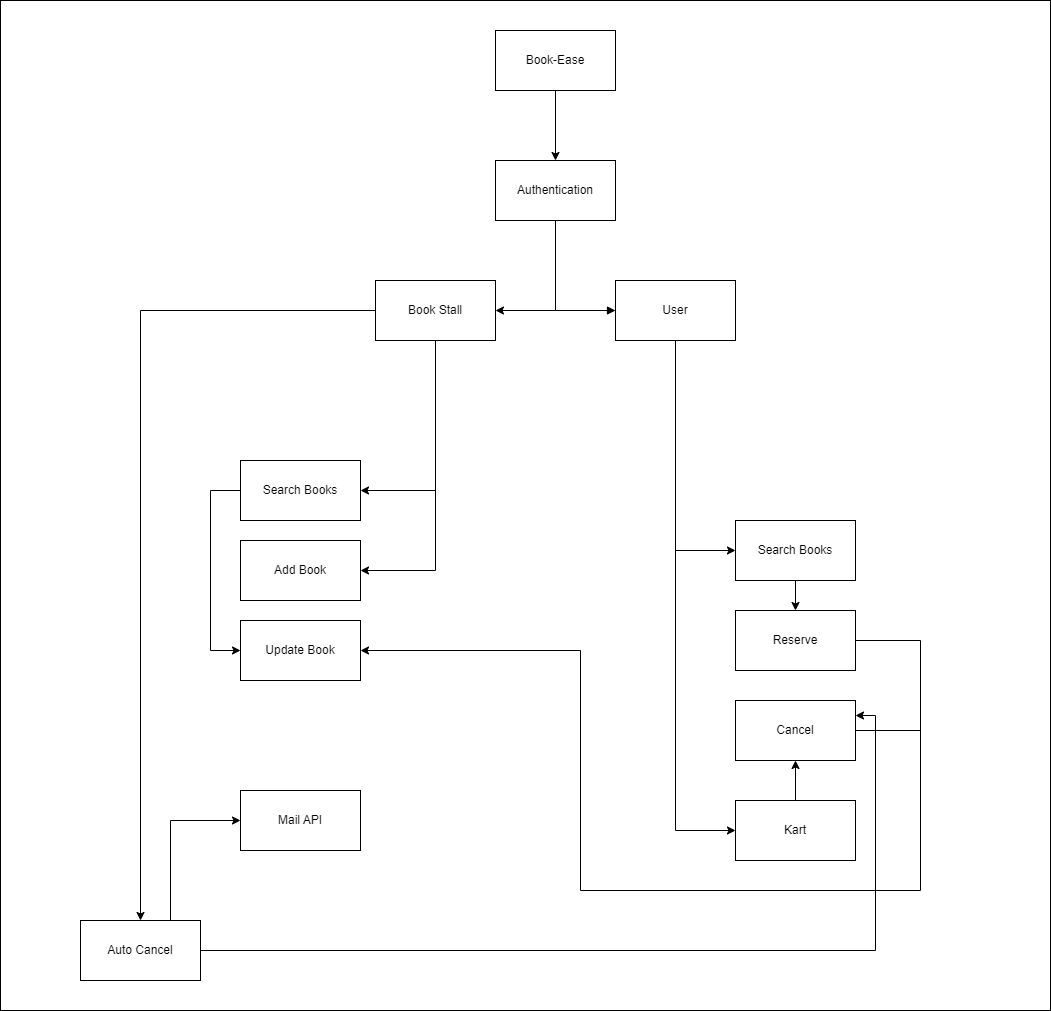

The diagram above was exported from draw.io. Its source (the exported page's mxGraphModel, read from the mxfile embedded in the PNG):
<mxGraphModel dx="2272" dy="758" grid="1" gridSize="10" guides="1" tooltips="1" connect="1" arrows="1" fold="1" page="1" pageScale="1" pageWidth="850" pageHeight="1100" math="0" shadow="0">
  <root>
    <mxCell id="0" />
    <mxCell id="1" parent="0" />
    <mxCell id="VH9fUueDHZVnxJDAZ-MY-51" value="" style="rounded=0;whiteSpace=wrap;html=1;align=left;" vertex="1" parent="1">
      <mxGeometry x="-130" y="10" width="1050" height="1010" as="geometry" />
    </mxCell>
    <mxCell id="VH9fUueDHZVnxJDAZ-MY-14" style="edgeStyle=orthogonalEdgeStyle;rounded=0;orthogonalLoop=1;jettySize=auto;html=1;" edge="1" parent="1" source="VH9fUueDHZVnxJDAZ-MY-10" target="VH9fUueDHZVnxJDAZ-MY-12">
      <mxGeometry relative="1" as="geometry" />
    </mxCell>
    <mxCell id="VH9fUueDHZVnxJDAZ-MY-10" value="Book-Ease" style="rounded=0;whiteSpace=wrap;html=1;" vertex="1" parent="1">
      <mxGeometry x="365" y="40" width="120" height="60" as="geometry" />
    </mxCell>
    <mxCell id="VH9fUueDHZVnxJDAZ-MY-18" style="edgeStyle=orthogonalEdgeStyle;rounded=0;orthogonalLoop=1;jettySize=auto;html=1;entryX=1;entryY=0.5;entryDx=0;entryDy=0;" edge="1" parent="1" source="VH9fUueDHZVnxJDAZ-MY-12" target="VH9fUueDHZVnxJDAZ-MY-16">
      <mxGeometry relative="1" as="geometry">
        <mxPoint x="425" y="330" as="targetPoint" />
        <Array as="points">
          <mxPoint x="425" y="320" />
        </Array>
      </mxGeometry>
    </mxCell>
    <mxCell id="VH9fUueDHZVnxJDAZ-MY-12" value="Authentication" style="rounded=0;whiteSpace=wrap;html=1;" vertex="1" parent="1">
      <mxGeometry x="365" y="170" width="120" height="60" as="geometry" />
    </mxCell>
    <mxCell id="VH9fUueDHZVnxJDAZ-MY-41" style="edgeStyle=orthogonalEdgeStyle;rounded=0;orthogonalLoop=1;jettySize=auto;html=1;entryX=1;entryY=0.5;entryDx=0;entryDy=0;startArrow=none;startFill=0;endArrow=classic;endFill=1;" edge="1" parent="1" source="VH9fUueDHZVnxJDAZ-MY-16" target="VH9fUueDHZVnxJDAZ-MY-37">
      <mxGeometry relative="1" as="geometry">
        <Array as="points">
          <mxPoint x="305" y="500" />
        </Array>
      </mxGeometry>
    </mxCell>
    <mxCell id="VH9fUueDHZVnxJDAZ-MY-42" style="edgeStyle=orthogonalEdgeStyle;rounded=0;orthogonalLoop=1;jettySize=auto;html=1;entryX=1;entryY=0.5;entryDx=0;entryDy=0;startArrow=none;startFill=0;endArrow=classic;endFill=1;" edge="1" parent="1" source="VH9fUueDHZVnxJDAZ-MY-16" target="VH9fUueDHZVnxJDAZ-MY-38">
      <mxGeometry relative="1" as="geometry">
        <Array as="points">
          <mxPoint x="305" y="580" />
        </Array>
      </mxGeometry>
    </mxCell>
    <mxCell id="VH9fUueDHZVnxJDAZ-MY-44" style="edgeStyle=orthogonalEdgeStyle;rounded=0;orthogonalLoop=1;jettySize=auto;html=1;startArrow=none;startFill=0;endArrow=classic;endFill=1;entryX=0.5;entryY=0;entryDx=0;entryDy=0;" edge="1" parent="1" source="VH9fUueDHZVnxJDAZ-MY-16" target="VH9fUueDHZVnxJDAZ-MY-35">
      <mxGeometry relative="1" as="geometry">
        <mxPoint x="40" y="320" as="targetPoint" />
      </mxGeometry>
    </mxCell>
    <mxCell id="VH9fUueDHZVnxJDAZ-MY-16" value="Book Stall" style="rounded=0;whiteSpace=wrap;html=1;" vertex="1" parent="1">
      <mxGeometry x="245" y="290" width="120" height="60" as="geometry" />
    </mxCell>
    <mxCell id="VH9fUueDHZVnxJDAZ-MY-19" style="edgeStyle=orthogonalEdgeStyle;rounded=0;orthogonalLoop=1;jettySize=auto;html=1;startArrow=block;startFill=1;endArrow=none;endFill=0;" edge="1" parent="1" source="VH9fUueDHZVnxJDAZ-MY-17">
      <mxGeometry relative="1" as="geometry">
        <mxPoint x="410" y="320" as="targetPoint" />
      </mxGeometry>
    </mxCell>
    <mxCell id="VH9fUueDHZVnxJDAZ-MY-27" style="edgeStyle=orthogonalEdgeStyle;rounded=0;orthogonalLoop=1;jettySize=auto;html=1;entryX=0;entryY=0.5;entryDx=0;entryDy=0;startArrow=none;startFill=0;endArrow=classic;endFill=1;" edge="1" parent="1" source="VH9fUueDHZVnxJDAZ-MY-17" target="VH9fUueDHZVnxJDAZ-MY-20">
      <mxGeometry relative="1" as="geometry" />
    </mxCell>
    <mxCell id="VH9fUueDHZVnxJDAZ-MY-33" style="edgeStyle=orthogonalEdgeStyle;rounded=0;orthogonalLoop=1;jettySize=auto;html=1;entryX=0;entryY=0.5;entryDx=0;entryDy=0;startArrow=none;startFill=0;endArrow=classic;endFill=1;" edge="1" parent="1" source="VH9fUueDHZVnxJDAZ-MY-17" target="VH9fUueDHZVnxJDAZ-MY-32">
      <mxGeometry relative="1" as="geometry" />
    </mxCell>
    <mxCell id="VH9fUueDHZVnxJDAZ-MY-17" value="User" style="rounded=0;whiteSpace=wrap;html=1;" vertex="1" parent="1">
      <mxGeometry x="485" y="290" width="120" height="60" as="geometry" />
    </mxCell>
    <mxCell id="VH9fUueDHZVnxJDAZ-MY-30" style="edgeStyle=orthogonalEdgeStyle;rounded=0;orthogonalLoop=1;jettySize=auto;html=1;entryX=0.5;entryY=0;entryDx=0;entryDy=0;startArrow=none;startFill=0;endArrow=classic;endFill=1;" edge="1" parent="1" source="VH9fUueDHZVnxJDAZ-MY-20" target="VH9fUueDHZVnxJDAZ-MY-21">
      <mxGeometry relative="1" as="geometry" />
    </mxCell>
    <mxCell id="VH9fUueDHZVnxJDAZ-MY-20" value="Search Books" style="rounded=0;whiteSpace=wrap;html=1;" vertex="1" parent="1">
      <mxGeometry x="605" y="530" width="120" height="60" as="geometry" />
    </mxCell>
    <mxCell id="VH9fUueDHZVnxJDAZ-MY-45" style="edgeStyle=orthogonalEdgeStyle;rounded=0;orthogonalLoop=1;jettySize=auto;html=1;startArrow=none;startFill=0;endArrow=classic;endFill=1;" edge="1" parent="1" source="VH9fUueDHZVnxJDAZ-MY-21" target="VH9fUueDHZVnxJDAZ-MY-39">
      <mxGeometry relative="1" as="geometry">
        <mxPoint x="760" y="930" as="targetPoint" />
        <Array as="points">
          <mxPoint x="790" y="650" />
          <mxPoint x="790" y="900" />
          <mxPoint x="450" y="900" />
          <mxPoint x="450" y="660" />
        </Array>
      </mxGeometry>
    </mxCell>
    <mxCell id="VH9fUueDHZVnxJDAZ-MY-21" value="Reserve" style="rounded=0;whiteSpace=wrap;html=1;" vertex="1" parent="1">
      <mxGeometry x="605" y="620" width="120" height="60" as="geometry" />
    </mxCell>
    <mxCell id="VH9fUueDHZVnxJDAZ-MY-47" style="edgeStyle=orthogonalEdgeStyle;rounded=0;orthogonalLoop=1;jettySize=auto;html=1;startArrow=none;startFill=0;endArrow=none;endFill=0;elbow=vertical;" edge="1" parent="1" source="VH9fUueDHZVnxJDAZ-MY-22">
      <mxGeometry relative="1" as="geometry">
        <mxPoint x="790" y="740" as="targetPoint" />
      </mxGeometry>
    </mxCell>
    <mxCell id="VH9fUueDHZVnxJDAZ-MY-22" value="Cancel" style="rounded=0;whiteSpace=wrap;html=1;" vertex="1" parent="1">
      <mxGeometry x="605" y="710" width="120" height="60" as="geometry" />
    </mxCell>
    <mxCell id="VH9fUueDHZVnxJDAZ-MY-34" style="edgeStyle=orthogonalEdgeStyle;rounded=0;orthogonalLoop=1;jettySize=auto;html=1;entryX=0.5;entryY=1;entryDx=0;entryDy=0;startArrow=none;startFill=0;endArrow=classic;endFill=1;" edge="1" parent="1" source="VH9fUueDHZVnxJDAZ-MY-32" target="VH9fUueDHZVnxJDAZ-MY-22">
      <mxGeometry relative="1" as="geometry" />
    </mxCell>
    <mxCell id="VH9fUueDHZVnxJDAZ-MY-32" value="Kart" style="rounded=0;whiteSpace=wrap;html=1;" vertex="1" parent="1">
      <mxGeometry x="605" y="810" width="120" height="60" as="geometry" />
    </mxCell>
    <mxCell id="VH9fUueDHZVnxJDAZ-MY-48" style="edgeStyle=orthogonalEdgeStyle;rounded=0;orthogonalLoop=1;jettySize=auto;html=1;entryX=1;entryY=0.25;entryDx=0;entryDy=0;startArrow=none;startFill=0;endArrow=classic;endFill=1;elbow=vertical;" edge="1" parent="1" source="VH9fUueDHZVnxJDAZ-MY-35" target="VH9fUueDHZVnxJDAZ-MY-22">
      <mxGeometry relative="1" as="geometry" />
    </mxCell>
    <mxCell id="VH9fUueDHZVnxJDAZ-MY-35" value="Auto Cancel" style="rounded=0;whiteSpace=wrap;html=1;" vertex="1" parent="1">
      <mxGeometry x="-50" y="930" width="120" height="60" as="geometry" />
    </mxCell>
    <mxCell id="VH9fUueDHZVnxJDAZ-MY-43" style="edgeStyle=orthogonalEdgeStyle;rounded=0;orthogonalLoop=1;jettySize=auto;html=1;startArrow=none;startFill=0;endArrow=classic;endFill=1;" edge="1" parent="1" source="VH9fUueDHZVnxJDAZ-MY-37" target="VH9fUueDHZVnxJDAZ-MY-39">
      <mxGeometry relative="1" as="geometry">
        <Array as="points">
          <mxPoint x="80" y="500" />
          <mxPoint x="80" y="660" />
        </Array>
      </mxGeometry>
    </mxCell>
    <mxCell id="VH9fUueDHZVnxJDAZ-MY-37" value="Search Books" style="rounded=0;whiteSpace=wrap;html=1;" vertex="1" parent="1">
      <mxGeometry x="110" y="470" width="120" height="60" as="geometry" />
    </mxCell>
    <mxCell id="VH9fUueDHZVnxJDAZ-MY-38" value="Add Book" style="rounded=0;whiteSpace=wrap;html=1;" vertex="1" parent="1">
      <mxGeometry x="110" y="550" width="120" height="60" as="geometry" />
    </mxCell>
    <mxCell id="VH9fUueDHZVnxJDAZ-MY-39" value="Update Book" style="rounded=0;whiteSpace=wrap;html=1;" vertex="1" parent="1">
      <mxGeometry x="110" y="630" width="120" height="60" as="geometry" />
    </mxCell>
    <mxCell id="VH9fUueDHZVnxJDAZ-MY-50" style="edgeStyle=orthogonalEdgeStyle;rounded=0;orthogonalLoop=1;jettySize=auto;html=1;entryX=0.75;entryY=0;entryDx=0;entryDy=0;startArrow=classic;startFill=1;endArrow=none;endFill=0;elbow=vertical;" edge="1" parent="1" source="VH9fUueDHZVnxJDAZ-MY-49" target="VH9fUueDHZVnxJDAZ-MY-35">
      <mxGeometry relative="1" as="geometry" />
    </mxCell>
    <mxCell id="VH9fUueDHZVnxJDAZ-MY-49" value="Mail API" style="rounded=0;whiteSpace=wrap;html=1;" vertex="1" parent="1">
      <mxGeometry x="110" y="800" width="120" height="60" as="geometry" />
    </mxCell>
  </root>
</mxGraphModel>